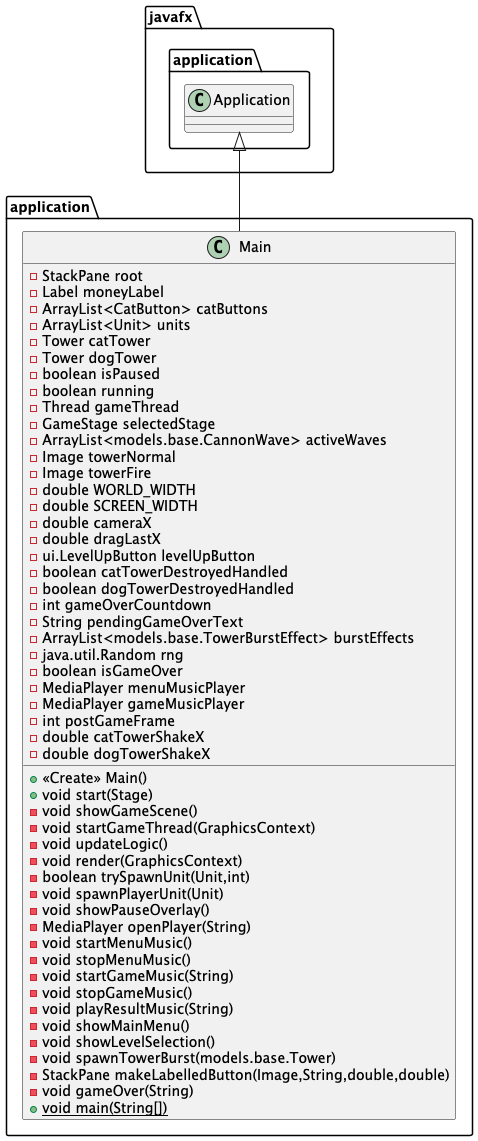

The diagram above was rendered by PlantUML. Its source (embedded in the PNG):
@startuml
class application.Main {
- StackPane root
- Label moneyLabel
- ArrayList<CatButton> catButtons
- ArrayList<Unit> units
- Tower catTower
- Tower dogTower
- boolean isPaused
- boolean running
- Thread gameThread
- GameStage selectedStage
- ArrayList<models.base.CannonWave> activeWaves
- Image towerNormal
- Image towerFire
- double WORLD_WIDTH
- double SCREEN_WIDTH
- double cameraX
- double dragLastX
- ui.LevelUpButton levelUpButton
- boolean catTowerDestroyedHandled
- boolean dogTowerDestroyedHandled
- int gameOverCountdown
- String pendingGameOverText
- ArrayList<models.base.TowerBurstEffect> burstEffects
- java.util.Random rng
- boolean isGameOver
- MediaPlayer menuMusicPlayer
- MediaPlayer gameMusicPlayer
- int postGameFrame
- double catTowerShakeX
- double dogTowerShakeX
+ <<Create>> Main()
+ void start(Stage)
- void showGameScene()
- void startGameThread(GraphicsContext)
- void updateLogic()
- void render(GraphicsContext)
- boolean trySpawnUnit(Unit,int)
- void spawnPlayerUnit(Unit)
- void showPauseOverlay()
- MediaPlayer openPlayer(String)
- void startMenuMusic()
- void stopMenuMusic()
- void startGameMusic(String)
- void stopGameMusic()
- void playResultMusic(String)
- void showMainMenu()
- void showLevelSelection()
- void spawnTowerBurst(models.base.Tower)
- StackPane makeLabelledButton(Image,String,double,double)
- void gameOver(String)
+ {static} void main(String[])
}




javafx.application.Application <|-- application.Main
@enduml